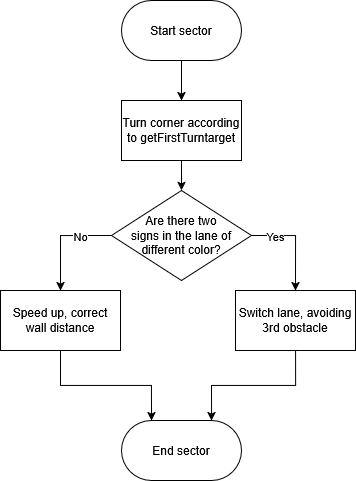

The diagram above was exported from draw.io. Its source (the exported page's mxGraphModel, read from the mxfile embedded in the PNG):
<mxGraphModel dx="1099" dy="624" grid="1" gridSize="10" guides="1" tooltips="1" connect="1" arrows="1" fold="1" page="1" pageScale="1" pageWidth="827" pageHeight="1169" math="0" shadow="0">
  <root>
    <mxCell id="0" />
    <mxCell id="1" parent="0" />
    <mxCell id="p6lT_Km_d0TcKOfaOyPi-7" edge="1" parent="1" source="UAB-VJ8qJ3xzgflaPbBS-2" style="edgeStyle=orthogonalEdgeStyle;rounded=0;orthogonalLoop=1;jettySize=auto;html=1;entryX=0.5;entryY=0;entryDx=0;entryDy=0;" target="UAB-VJ8qJ3xzgflaPbBS-3">
      <mxGeometry relative="1" as="geometry" />
    </mxCell>
    <mxCell id="UAB-VJ8qJ3xzgflaPbBS-2" parent="1" style="rounded=1;whiteSpace=wrap;html=1;arcSize=50;" value="Start sector" vertex="1">
      <mxGeometry height="60" width="120" x="260" y="330" as="geometry" />
    </mxCell>
    <mxCell id="p6lT_Km_d0TcKOfaOyPi-6" edge="1" parent="1" source="UAB-VJ8qJ3xzgflaPbBS-3" style="edgeStyle=orthogonalEdgeStyle;rounded=0;orthogonalLoop=1;jettySize=auto;html=1;entryX=0.5;entryY=0;entryDx=0;entryDy=0;" target="UAB-VJ8qJ3xzgflaPbBS-4">
      <mxGeometry relative="1" as="geometry" />
    </mxCell>
    <mxCell id="UAB-VJ8qJ3xzgflaPbBS-3" parent="1" style="rounded=0;whiteSpace=wrap;html=1;" value="Turn corner according to getFirstTurntarget" vertex="1">
      <mxGeometry height="60" width="120" x="260" y="430" as="geometry" />
    </mxCell>
    <mxCell id="p6lT_Km_d0TcKOfaOyPi-4" edge="1" parent="1" source="UAB-VJ8qJ3xzgflaPbBS-4" style="edgeStyle=orthogonalEdgeStyle;rounded=0;orthogonalLoop=1;jettySize=auto;html=1;entryX=0.5;entryY=0;entryDx=0;entryDy=0;exitX=1;exitY=0.5;exitDx=0;exitDy=0;" target="UAB-VJ8qJ3xzgflaPbBS-6">
      <mxGeometry relative="1" as="geometry" />
    </mxCell>
    <mxCell id="p6lT_Km_d0TcKOfaOyPi-8" connectable="0" parent="p6lT_Km_d0TcKOfaOyPi-4" style="edgeLabel;html=1;align=center;verticalAlign=middle;resizable=0;points=[];" value="Yes" vertex="1">
      <mxGeometry relative="1" x="-0.4926" as="geometry">
        <mxPoint x="-1" as="offset" />
      </mxGeometry>
    </mxCell>
    <mxCell id="p6lT_Km_d0TcKOfaOyPi-5" edge="1" parent="1" source="UAB-VJ8qJ3xzgflaPbBS-4" style="edgeStyle=orthogonalEdgeStyle;rounded=0;orthogonalLoop=1;jettySize=auto;html=1;entryX=0.5;entryY=0;entryDx=0;entryDy=0;exitX=0;exitY=0.5;exitDx=0;exitDy=0;" target="UAB-VJ8qJ3xzgflaPbBS-5">
      <mxGeometry relative="1" as="geometry" />
    </mxCell>
    <mxCell id="p6lT_Km_d0TcKOfaOyPi-9" connectable="0" parent="p6lT_Km_d0TcKOfaOyPi-5" style="edgeLabel;html=1;align=center;verticalAlign=middle;resizable=0;points=[];" value="No" vertex="1">
      <mxGeometry relative="1" x="-0.4082" y="-3" as="geometry">
        <mxPoint y="3" as="offset" />
      </mxGeometry>
    </mxCell>
    <mxCell id="UAB-VJ8qJ3xzgflaPbBS-4" parent="1" style="rhombus;whiteSpace=wrap;html=1;" value="&lt;div&gt;Are there two&lt;/div&gt;&lt;div&gt;signs in the lane of&lt;/div&gt;&lt;div&gt;different color?&lt;/div&gt;" vertex="1">
      <mxGeometry height="90" width="140" x="250" y="520" as="geometry" />
    </mxCell>
    <mxCell id="p6lT_Km_d0TcKOfaOyPi-2" edge="1" parent="1" source="UAB-VJ8qJ3xzgflaPbBS-5" style="edgeStyle=orthogonalEdgeStyle;rounded=0;orthogonalLoop=1;jettySize=auto;html=1;entryX=0.25;entryY=0;entryDx=0;entryDy=0;exitX=0.5;exitY=1;exitDx=0;exitDy=0;" target="p6lT_Km_d0TcKOfaOyPi-1">
      <mxGeometry relative="1" as="geometry" />
    </mxCell>
    <mxCell id="UAB-VJ8qJ3xzgflaPbBS-5" parent="1" style="rounded=0;whiteSpace=wrap;html=1;" value="Speed up, correct wall distance" vertex="1">
      <mxGeometry height="60" width="120" x="139" y="620" as="geometry" />
    </mxCell>
    <mxCell id="p6lT_Km_d0TcKOfaOyPi-3" edge="1" parent="1" source="UAB-VJ8qJ3xzgflaPbBS-6" style="edgeStyle=orthogonalEdgeStyle;rounded=0;orthogonalLoop=1;jettySize=auto;html=1;entryX=0.75;entryY=0;entryDx=0;entryDy=0;exitX=0.5;exitY=1;exitDx=0;exitDy=0;" target="p6lT_Km_d0TcKOfaOyPi-1">
      <mxGeometry relative="1" as="geometry" />
    </mxCell>
    <mxCell id="UAB-VJ8qJ3xzgflaPbBS-6" parent="1" style="rounded=0;whiteSpace=wrap;html=1;" value="Switch lane, avoiding 3rd obstacle" vertex="1">
      <mxGeometry height="60" width="120" x="374" y="620" as="geometry" />
    </mxCell>
    <mxCell id="p6lT_Km_d0TcKOfaOyPi-1" parent="1" style="rounded=1;whiteSpace=wrap;html=1;arcSize=50;" value="End sector" vertex="1">
      <mxGeometry height="60" width="120" x="260" y="750" as="geometry" />
    </mxCell>
  </root>
</mxGraphModel>